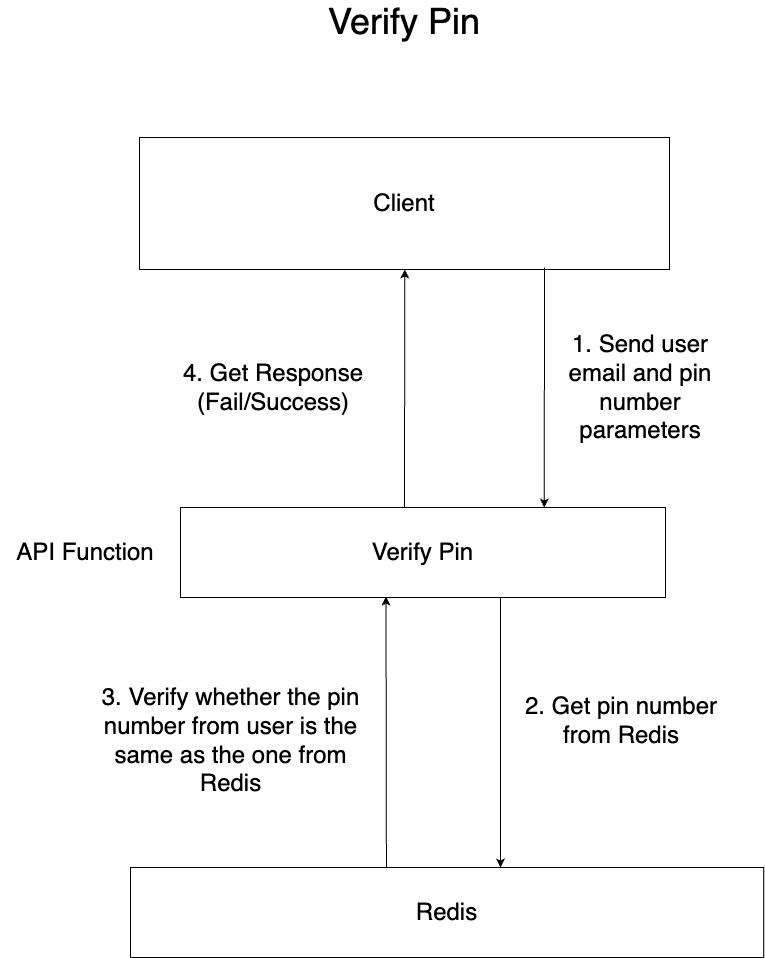

The diagram above was exported from draw.io. Its source (the exported page's mxGraphModel, read from the mxfile embedded in the PNG):
<mxGraphModel dx="1289" dy="619" grid="1" gridSize="10" guides="1" tooltips="1" connect="1" arrows="1" fold="1" page="1" pageScale="1" pageWidth="827" pageHeight="1169" math="0" shadow="0">
  <root>
    <mxCell id="0" />
    <mxCell id="1" parent="0" />
    <mxCell id="32" value="&lt;font style=&quot;font-size: 24px;&quot;&gt;Client&lt;/font&gt;" style="rounded=0;whiteSpace=wrap;html=1;" vertex="1" parent="1">
      <mxGeometry x="159" y="210" width="530" height="132" as="geometry" />
    </mxCell>
    <mxCell id="33" value="Verify Pin" style="rounded=0;whiteSpace=wrap;html=1;fontSize=24;" vertex="1" parent="1">
      <mxGeometry x="200" y="580" width="485" height="90" as="geometry" />
    </mxCell>
    <mxCell id="34" value="1. Send user email and pin number parameters" style="text;html=1;strokeColor=none;fillColor=none;align=center;verticalAlign=middle;whiteSpace=wrap;rounded=0;fontSize=24;" vertex="1" parent="1">
      <mxGeometry x="580" y="400" width="160" height="120" as="geometry" />
    </mxCell>
    <mxCell id="35" value="" style="endArrow=classic;html=1;fontSize=24;entryX=0.75;entryY=0;entryDx=0;entryDy=0;" edge="1" parent="1" target="33">
      <mxGeometry width="50" height="50" relative="1" as="geometry">
        <mxPoint x="563.9999999999998" y="340" as="sourcePoint" />
        <mxPoint x="700" y="590" as="targetPoint" />
      </mxGeometry>
    </mxCell>
    <mxCell id="36" value="" style="endArrow=classic;html=1;fontSize=24;" edge="1" parent="1">
      <mxGeometry width="50" height="50" relative="1" as="geometry">
        <mxPoint x="423.9999999999998" y="580" as="sourcePoint" />
        <mxPoint x="424.3026315789473" y="342" as="targetPoint" />
      </mxGeometry>
    </mxCell>
    <mxCell id="37" value="4. Get Response&lt;br&gt;(Fail/Success)" style="text;html=1;strokeColor=none;fillColor=none;align=center;verticalAlign=middle;whiteSpace=wrap;rounded=0;fontSize=24;" vertex="1" parent="1">
      <mxGeometry x="180" y="380" width="225.5" height="160" as="geometry" />
    </mxCell>
    <mxCell id="38" value="API Function" style="text;html=1;strokeColor=none;fillColor=none;align=center;verticalAlign=middle;whiteSpace=wrap;rounded=0;fontSize=24;" vertex="1" parent="1">
      <mxGeometry x="20" y="565" width="170" height="120" as="geometry" />
    </mxCell>
    <mxCell id="39" value="&lt;font style=&quot;font-size: 36px;&quot;&gt;Verify Pin&lt;/font&gt;" style="text;html=1;strokeColor=none;fillColor=none;align=center;verticalAlign=middle;whiteSpace=wrap;rounded=0;" vertex="1" parent="1">
      <mxGeometry x="251" y="79" width="346" height="30" as="geometry" />
    </mxCell>
    <mxCell id="40" value="Redis" style="rounded=0;whiteSpace=wrap;html=1;fontSize=24;" vertex="1" parent="1">
      <mxGeometry x="150" y="940" width="633.25" height="90" as="geometry" />
    </mxCell>
    <mxCell id="41" value="" style="endArrow=classic;html=1;exitX=1;exitY=1;exitDx=0;exitDy=0;" edge="1" parent="1">
      <mxGeometry width="50" height="50" relative="1" as="geometry">
        <mxPoint x="519.9999999999998" y="670" as="sourcePoint" />
        <mxPoint x="520" y="940.0000000000002" as="targetPoint" />
      </mxGeometry>
    </mxCell>
    <mxCell id="42" value="2. Get pin number from Redis" style="text;html=1;strokeColor=none;fillColor=none;align=center;verticalAlign=middle;whiteSpace=wrap;rounded=0;fontSize=24;" vertex="1" parent="1">
      <mxGeometry x="530" y="700" width="222" height="185" as="geometry" />
    </mxCell>
    <mxCell id="43" value="" style="endArrow=classic;html=1;entryX=0.75;entryY=1;entryDx=0;entryDy=0;exitX=0.31;exitY=0.011;exitDx=0;exitDy=0;exitPerimeter=0;" edge="1" parent="1">
      <mxGeometry width="50" height="50" relative="1" as="geometry">
        <mxPoint x="405.91499999999996" y="940" as="sourcePoint" />
        <mxPoint x="405.5" y="669.01" as="targetPoint" />
      </mxGeometry>
    </mxCell>
    <mxCell id="44" value="3. Verify whether the pin number from user is the same as the one from Redis" style="text;html=1;strokeColor=none;fillColor=none;align=center;verticalAlign=middle;whiteSpace=wrap;rounded=0;fontSize=24;" vertex="1" parent="1">
      <mxGeometry x="120" y="720" width="261" height="185" as="geometry" />
    </mxCell>
  </root>
</mxGraphModel>